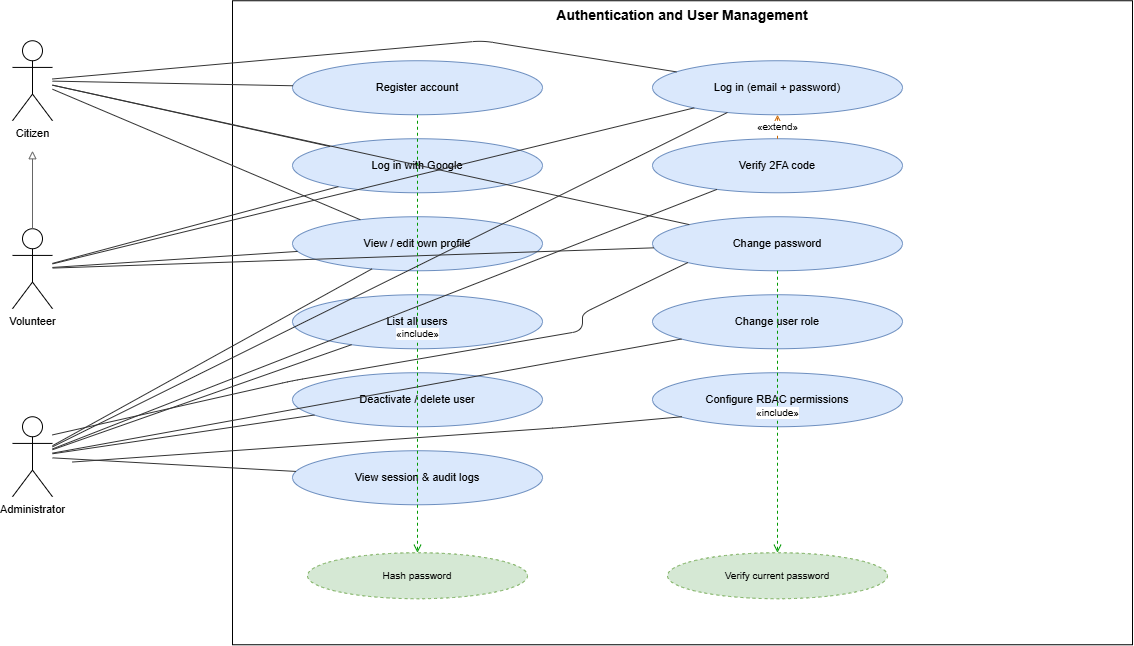

The diagram above was exported from draw.io. Its source (the exported page's mxGraphModel, read from the mxfile embedded in the PNG):
<mxGraphModel dx="1298" dy="802" grid="1" gridSize="10" guides="1" tooltips="1" connect="1" arrows="1" fold="1" page="1" pageScale="1" pageWidth="1600" pageHeight="844" math="0" shadow="0">
  <root>
    <mxCell id="0" />
    <mxCell id="1" parent="0" />
    <mxCell id="boundary" parent="1" style="rounded=0;whiteSpace=wrap;html=1;verticalAlign=top;fontStyle=1;fontSize=14;fillColor=none;strokeColor=#000000;" value="Authentication and User Management" vertex="1">
      <mxGeometry height="644" width="900" x="260" y="40" as="geometry" />
    </mxCell>
    <mxCell id="uc_m1_register" parent="1" style="ellipse;whiteSpace=wrap;html=1;fillColor=#dae8fc;strokeColor=#6c8ebf;fontSize=11;" value="Register account" vertex="1">
      <mxGeometry height="54" width="250" x="320" y="100" as="geometry" />
    </mxCell>
    <mxCell id="uc_m1_login" parent="1" style="ellipse;whiteSpace=wrap;html=1;fillColor=#dae8fc;strokeColor=#6c8ebf;fontSize=11;" value="Log in (email + password)" vertex="1">
      <mxGeometry height="54" width="250" x="680" y="100" as="geometry" />
    </mxCell>
    <mxCell id="uc_m1_google" parent="1" style="ellipse;whiteSpace=wrap;html=1;fillColor=#dae8fc;strokeColor=#6c8ebf;fontSize=11;" value="Log in with Google" vertex="1">
      <mxGeometry height="54" width="250" x="320" y="178" as="geometry" />
    </mxCell>
    <mxCell id="uc_m1_2fa" parent="1" style="ellipse;whiteSpace=wrap;html=1;fillColor=#dae8fc;strokeColor=#6c8ebf;fontSize=11;" value="Verify 2FA code" vertex="1">
      <mxGeometry height="54" width="250" x="680" y="178" as="geometry" />
    </mxCell>
    <mxCell id="uc_m1_profile" parent="1" style="ellipse;whiteSpace=wrap;html=1;fillColor=#dae8fc;strokeColor=#6c8ebf;fontSize=11;" value="View / edit own profile" vertex="1">
      <mxGeometry height="54" width="250" x="320" y="256" as="geometry" />
    </mxCell>
    <mxCell id="uc_m1_pwd" parent="1" style="ellipse;whiteSpace=wrap;html=1;fillColor=#dae8fc;strokeColor=#6c8ebf;fontSize=11;" value="Change password" vertex="1">
      <mxGeometry height="54" width="250" x="680" y="256" as="geometry" />
    </mxCell>
    <mxCell id="uc_m1_listusers" parent="1" style="ellipse;whiteSpace=wrap;html=1;fillColor=#dae8fc;strokeColor=#6c8ebf;fontSize=11;" value="List all users" vertex="1">
      <mxGeometry height="54" width="250" x="320" y="334" as="geometry" />
    </mxCell>
    <mxCell id="uc_m1_role" parent="1" style="ellipse;whiteSpace=wrap;html=1;fillColor=#dae8fc;strokeColor=#6c8ebf;fontSize=11;" value="Change user role" vertex="1">
      <mxGeometry height="54" width="250" x="680" y="334" as="geometry" />
    </mxCell>
    <mxCell id="uc_m1_deact" parent="1" style="ellipse;whiteSpace=wrap;html=1;fillColor=#dae8fc;strokeColor=#6c8ebf;fontSize=11;" value="Deactivate / delete user" vertex="1">
      <mxGeometry height="54" width="250" x="320" y="412" as="geometry" />
    </mxCell>
    <mxCell id="uc_m1_rbac" parent="1" style="ellipse;whiteSpace=wrap;html=1;fillColor=#dae8fc;strokeColor=#6c8ebf;fontSize=11;" value="Configure RBAC permissions" vertex="1">
      <mxGeometry height="54" width="250" x="680" y="412" as="geometry" />
    </mxCell>
    <mxCell id="uc_m1_logs" parent="1" style="ellipse;whiteSpace=wrap;html=1;fillColor=#dae8fc;strokeColor=#6c8ebf;fontSize=11;" value="View session &amp; audit logs" vertex="1">
      <mxGeometry height="54" width="250" x="320" y="490" as="geometry" />
    </mxCell>
    <mxCell id="uc_m1_hash" parent="1" style="ellipse;whiteSpace=wrap;html=1;fillColor=#d5e8d4;strokeColor=#82b366;dashed=1;fontSize=10;" value="Hash password" vertex="1">
      <mxGeometry height="46" width="220" x="335" y="592" as="geometry" />
    </mxCell>
    <mxCell id="uc_m1_verifypwd" parent="1" style="ellipse;whiteSpace=wrap;html=1;fillColor=#d5e8d4;strokeColor=#82b366;dashed=1;fontSize=10;" value="Verify current password" vertex="1">
      <mxGeometry height="46" width="220" x="695" y="592" as="geometry" />
    </mxCell>
    <mxCell id="a_Citizen" parent="1" style="shape=umlActor;verticalLabelPosition=bottom;verticalAlign=top;html=1;outlineConnect=0;fontSize=11;" value="Citizen" vertex="1">
      <mxGeometry height="80" width="40" x="40" y="80" as="geometry" />
    </mxCell>
    <mxCell id="a_Volunteer" parent="1" style="shape=umlActor;verticalLabelPosition=bottom;verticalAlign=top;html=1;outlineConnect=0;fontSize=11;" value="Volunteer" vertex="1">
      <mxGeometry height="80" width="40" x="40" y="268" as="geometry" />
    </mxCell>
    <mxCell id="a_Administrator" parent="1" style="shape=umlActor;verticalLabelPosition=bottom;verticalAlign=top;html=1;outlineConnect=0;fontSize=11;" value="Administrator" vertex="1">
      <mxGeometry height="80" width="40" x="40" y="456" as="geometry" />
    </mxCell>
    <mxCell id="n1" edge="1" parent="1" source="a_Volunteer" style="endArrow=block;endFill=0;html=1;strokeColor=#666666;" value="">
      <mxGeometry relative="1" as="geometry">
        <mxPoint x="60" y="190" as="targetPoint" />
      </mxGeometry>
    </mxCell>
    <mxCell id="n2" edge="1" parent="1" source="a_Citizen" style="endArrow=none;html=1;strokeColor=#333333;" target="uc_m1_register" value="">
      <mxGeometry relative="1" as="geometry" />
    </mxCell>
    <mxCell id="n3" edge="1" parent="1" source="a_Citizen" style="endArrow=none;html=1;strokeColor=#333333;" target="uc_m1_login" value="">
      <mxGeometry relative="1" as="geometry">
        <Array as="points">
          <mxPoint x="510" y="80" />
        </Array>
      </mxGeometry>
    </mxCell>
    <mxCell id="n4" edge="1" parent="1" source="a_Volunteer" style="endArrow=none;html=1;strokeColor=#333333;" target="uc_m1_login" value="">
      <mxGeometry relative="1" as="geometry" />
    </mxCell>
    <mxCell id="n5" edge="1" parent="1" source="a_Administrator" style="endArrow=none;html=1;strokeColor=#333333;" target="uc_m1_login" value="">
      <mxGeometry relative="1" as="geometry" />
    </mxCell>
    <mxCell id="n6" edge="1" parent="1" source="a_Citizen" style="endArrow=none;html=1;strokeColor=#333333;" target="uc_m1_google" value="">
      <mxGeometry relative="1" as="geometry" />
    </mxCell>
    <mxCell id="n7" edge="1" parent="1" source="a_Volunteer" style="endArrow=none;html=1;strokeColor=#333333;" target="uc_m1_google" value="">
      <mxGeometry relative="1" as="geometry" />
    </mxCell>
    <mxCell id="n8" edge="1" parent="1" source="a_Administrator" style="endArrow=none;html=1;strokeColor=#333333;" target="uc_m1_2fa" value="">
      <mxGeometry relative="1" as="geometry" />
    </mxCell>
    <mxCell id="n9" edge="1" parent="1" source="a_Citizen" style="endArrow=none;html=1;strokeColor=#333333;" target="uc_m1_profile" value="">
      <mxGeometry relative="1" as="geometry" />
    </mxCell>
    <mxCell id="n10" edge="1" parent="1" source="a_Volunteer" style="endArrow=none;html=1;strokeColor=#333333;" target="uc_m1_profile" value="">
      <mxGeometry relative="1" as="geometry" />
    </mxCell>
    <mxCell id="n11" edge="1" parent="1" source="a_Administrator" style="endArrow=none;html=1;strokeColor=#333333;" target="uc_m1_profile" value="">
      <mxGeometry relative="1" as="geometry" />
    </mxCell>
    <mxCell id="n12" edge="1" parent="1" source="a_Citizen" style="endArrow=none;html=1;strokeColor=#333333;" target="uc_m1_pwd" value="">
      <mxGeometry relative="1" as="geometry" />
    </mxCell>
    <mxCell id="n13" edge="1" parent="1" source="a_Volunteer" style="endArrow=none;html=1;strokeColor=#333333;" target="uc_m1_pwd" value="">
      <mxGeometry relative="1" as="geometry" />
    </mxCell>
    <mxCell id="n14" edge="1" parent="1" style="endArrow=none;html=1;strokeColor=#333333;entryX=0;entryY=1;entryDx=0;entryDy=0;" target="uc_m1_pwd" value="">
      <mxGeometry relative="1" as="geometry">
        <Array as="points">
          <mxPoint x="320" y="420" />
          <mxPoint x="610" y="370" />
          <mxPoint x="610" y="352.72" />
        </Array>
        <mxPoint x="80" y="474.1381818181819" as="sourcePoint" />
        <mxPoint x="750.3610159830805" y="290.0039928964086" as="targetPoint" />
      </mxGeometry>
    </mxCell>
    <mxCell id="n15" edge="1" parent="1" source="a_Administrator" style="endArrow=none;html=1;strokeColor=#333333;" target="uc_m1_listusers" value="">
      <mxGeometry relative="1" as="geometry" />
    </mxCell>
    <mxCell id="n16" edge="1" parent="1" source="a_Administrator" style="endArrow=none;html=1;strokeColor=#333333;" target="uc_m1_role" value="">
      <mxGeometry relative="1" as="geometry" />
    </mxCell>
    <mxCell id="n17" edge="1" parent="1" source="a_Administrator" style="endArrow=none;html=1;strokeColor=#333333;" target="uc_m1_deact" value="">
      <mxGeometry relative="1" as="geometry" />
    </mxCell>
    <mxCell id="n18" edge="1" parent="1" style="endArrow=none;html=1;strokeColor=#333333;" value="">
      <mxGeometry relative="1" as="geometry">
        <Array as="points">
          <mxPoint x="590" y="466.68" />
        </Array>
        <mxPoint x="100" y="501.2682352941177" as="sourcePoint" />
        <mxPoint x="709.4945695775073" y="456.00176186754203" as="targetPoint" />
      </mxGeometry>
    </mxCell>
    <mxCell id="n19" edge="1" parent="1" source="a_Administrator" style="endArrow=none;html=1;strokeColor=#333333;" target="uc_m1_logs" value="">
      <mxGeometry relative="1" as="geometry" />
    </mxCell>
    <mxCell id="n20" edge="1" parent="1" source="uc_m1_register" style="endArrow=open;endFill=0;html=1;dashed=1;fontSize=10;strokeColor=#009900;" target="uc_m1_hash" value="«include»">
      <mxGeometry relative="1" as="geometry" />
    </mxCell>
    <mxCell id="n21" edge="1" parent="1" source="uc_m1_pwd" style="endArrow=open;endFill=0;html=1;dashed=1;fontSize=10;strokeColor=#009900;" target="uc_m1_verifypwd" value="«include»">
      <mxGeometry relative="1" as="geometry" />
    </mxCell>
    <mxCell id="n22" edge="1" parent="1" source="uc_m1_2fa" style="endArrow=open;endFill=0;html=1;dashed=1;fontSize=10;strokeColor=#cc6600;" target="uc_m1_login" value="«extend»">
      <mxGeometry relative="1" as="geometry" />
    </mxCell>
  </root>
</mxGraphModel>